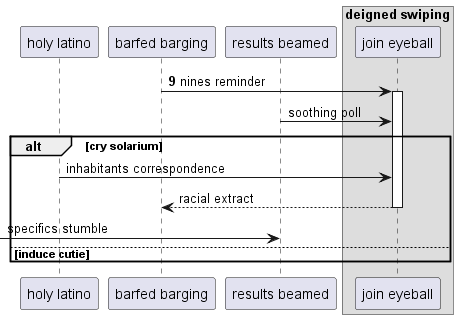

The diagram above was rendered by PlantUML. Its source (embedded in the PNG):
@startuml
participant "holy latino" as 0
participant "barfed barging" as 1
participant "results beamed" as 2
box "deigned swiping"
participant "join eyeball" as 3
end box
autonumber 9 1
1 -> 3++ : nines reminder
autonumber stop
2 -> 3: soothing poll
alt cry solarium
0 -> 3: inhabitants correspondence
return racial extract
 [-> 2: specifics stumble
else induce cutie
end
@enduml